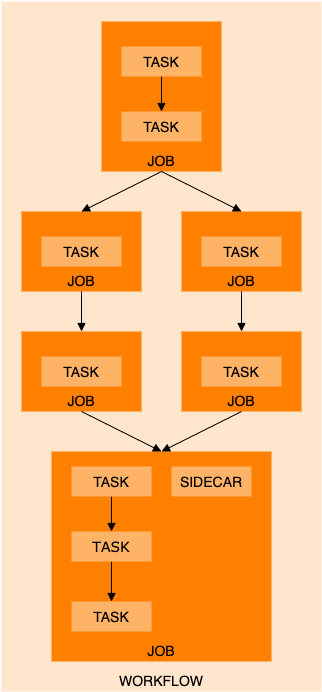

The diagram above was exported from draw.io. Its source (the exported page's mxGraphModel, read from the mxfile embedded in the PNG):
<mxGraphModel dx="1822" dy="749" grid="1" gridSize="10" guides="1" tooltips="1" connect="1" arrows="1" fold="1" page="1" pageScale="1" pageWidth="827" pageHeight="1169" math="0" shadow="0">
  <root>
    <mxCell id="0" />
    <mxCell id="1" parent="0" />
    <mxCell id="2" value="&lt;font style=&quot;font-size: 14px&quot;&gt;WORKFLOW&lt;/font&gt;" style="rounded=0;whiteSpace=wrap;html=1;strokeWidth=2;align=center;verticalAlign=bottom;strokeColor=none;fillColor=#FFE6CC;" vertex="1" parent="1">
      <mxGeometry x="350" y="30" width="320" height="690" as="geometry" />
    </mxCell>
    <mxCell id="3" value="&lt;font style=&quot;font-size: 14px&quot;&gt;JOB&lt;/font&gt;" style="rounded=0;whiteSpace=wrap;html=1;strokeWidth=2;align=center;verticalAlign=bottom;fillColor=#FF8000;strokeColor=none;" vertex="1" parent="1">
      <mxGeometry x="450" y="50" width="120" height="150" as="geometry" />
    </mxCell>
    <mxCell id="4" style="edgeStyle=orthogonalEdgeStyle;rounded=0;orthogonalLoop=1;jettySize=auto;html=1;exitX=0.5;exitY=1;exitDx=0;exitDy=0;strokeColor=#000000;strokeWidth=1;fontColor=#808080;endArrow=block;endFill=1;" edge="1" source="5" target="6" parent="1">
      <mxGeometry relative="1" as="geometry" />
    </mxCell>
    <mxCell id="5" value="&lt;font style=&quot;font-size: 14px&quot;&gt;TASK&lt;/font&gt;" style="rounded=0;whiteSpace=wrap;html=1;strokeWidth=2;align=center;strokeColor=none;fillColor=#FFB366;" vertex="1" parent="1">
      <mxGeometry x="470" y="75" width="80" height="30" as="geometry" />
    </mxCell>
    <mxCell id="6" value="&lt;font style=&quot;font-size: 14px&quot;&gt;TASK&lt;/font&gt;" style="rounded=0;whiteSpace=wrap;html=1;strokeWidth=2;align=center;strokeColor=none;fillColor=#FFB366;" vertex="1" parent="1">
      <mxGeometry x="470" y="140" width="80" height="30" as="geometry" />
    </mxCell>
    <mxCell id="7" value="&lt;font style=&quot;font-size: 14px&quot;&gt;JOB&lt;/font&gt;" style="rounded=0;whiteSpace=wrap;html=1;strokeWidth=2;align=center;verticalAlign=bottom;strokeColor=none;fillColor=#FF8000;" vertex="1" parent="1">
      <mxGeometry x="370" y="240" width="120" height="80" as="geometry" />
    </mxCell>
    <mxCell id="8" value="&lt;font style=&quot;font-size: 14px&quot;&gt;TASK&lt;/font&gt;" style="rounded=0;whiteSpace=wrap;html=1;strokeWidth=2;align=center;strokeColor=none;fillColor=#FFB366;" vertex="1" parent="1">
      <mxGeometry x="390" y="265" width="80" height="30" as="geometry" />
    </mxCell>
    <mxCell id="9" value="&lt;font style=&quot;font-size: 14px&quot;&gt;JOB&lt;/font&gt;" style="rounded=0;whiteSpace=wrap;html=1;strokeWidth=2;align=center;verticalAlign=bottom;strokeColor=none;fillColor=#FF8000;" vertex="1" parent="1">
      <mxGeometry x="530" y="240" width="120" height="80" as="geometry" />
    </mxCell>
    <mxCell id="10" value="&lt;font style=&quot;font-size: 14px&quot;&gt;TASK&lt;/font&gt;" style="rounded=0;whiteSpace=wrap;html=1;strokeWidth=2;align=center;strokeColor=none;fillColor=#FFB366;" vertex="1" parent="1">
      <mxGeometry x="550" y="265" width="80" height="30" as="geometry" />
    </mxCell>
    <mxCell id="11" value="&lt;font style=&quot;font-size: 14px&quot;&gt;JOB&lt;/font&gt;" style="rounded=0;whiteSpace=wrap;html=1;strokeWidth=2;align=center;verticalAlign=bottom;strokeColor=none;fillColor=#FF8000;" vertex="1" parent="1">
      <mxGeometry x="370" y="360" width="120" height="80" as="geometry" />
    </mxCell>
    <mxCell id="12" value="&lt;font style=&quot;font-size: 14px&quot;&gt;TASK&lt;/font&gt;" style="rounded=0;whiteSpace=wrap;html=1;strokeWidth=2;align=center;strokeColor=none;fillColor=#FFB366;" vertex="1" parent="1">
      <mxGeometry x="390" y="385" width="80" height="30" as="geometry" />
    </mxCell>
    <mxCell id="13" value="&lt;font style=&quot;font-size: 14px&quot;&gt;JOB&lt;/font&gt;" style="rounded=0;whiteSpace=wrap;html=1;strokeWidth=2;align=center;verticalAlign=bottom;strokeColor=none;fillColor=#FF8000;" vertex="1" parent="1">
      <mxGeometry x="530" y="360" width="120" height="80" as="geometry" />
    </mxCell>
    <mxCell id="14" value="&lt;font style=&quot;font-size: 14px&quot;&gt;TASK&lt;/font&gt;" style="rounded=0;whiteSpace=wrap;html=1;strokeWidth=2;align=center;strokeColor=none;fillColor=#FFB366;" vertex="1" parent="1">
      <mxGeometry x="550" y="385" width="80" height="30" as="geometry" />
    </mxCell>
    <mxCell id="15" value="&lt;font style=&quot;font-size: 14px&quot;&gt;JOB&lt;/font&gt;" style="rounded=0;whiteSpace=wrap;html=1;strokeWidth=2;align=center;verticalAlign=bottom;strokeColor=none;fillColor=#FF8000;" vertex="1" parent="1">
      <mxGeometry x="400" y="480" width="220" height="210" as="geometry" />
    </mxCell>
    <mxCell id="16" style="edgeStyle=orthogonalEdgeStyle;rounded=0;orthogonalLoop=1;jettySize=auto;html=1;exitX=0.5;exitY=1;exitDx=0;exitDy=0;entryX=0.5;entryY=0;entryDx=0;entryDy=0;strokeColor=#000000;strokeWidth=1;fontColor=#808080;endArrow=block;endFill=1;" edge="1" source="17" target="19" parent="1">
      <mxGeometry relative="1" as="geometry" />
    </mxCell>
    <mxCell id="17" value="&lt;font style=&quot;font-size: 14px&quot;&gt;TASK&lt;/font&gt;" style="rounded=0;whiteSpace=wrap;html=1;strokeWidth=2;align=center;strokeColor=none;fillColor=#FFB366;" vertex="1" parent="1">
      <mxGeometry x="420" y="495" width="80" height="30" as="geometry" />
    </mxCell>
    <mxCell id="18" style="edgeStyle=orthogonalEdgeStyle;rounded=0;orthogonalLoop=1;jettySize=auto;html=1;exitX=0.5;exitY=1;exitDx=0;exitDy=0;entryX=0.5;entryY=0;entryDx=0;entryDy=0;strokeColor=#000000;strokeWidth=1;fontColor=#808080;endArrow=block;endFill=1;" edge="1" source="19" target="20" parent="1">
      <mxGeometry relative="1" as="geometry" />
    </mxCell>
    <mxCell id="19" value="&lt;font face=&quot;Verdana&quot; style=&quot;font-size: 14px&quot;&gt;TASK&lt;/font&gt;" style="rounded=0;whiteSpace=wrap;html=1;strokeWidth=2;align=center;strokeColor=none;fillColor=#FFB366;" vertex="1" parent="1">
      <mxGeometry x="420" y="560" width="80" height="30" as="geometry" />
    </mxCell>
    <mxCell id="20" value="&lt;font style=&quot;font-size: 14px&quot;&gt;TASK&lt;/font&gt;" style="rounded=0;whiteSpace=wrap;html=1;strokeWidth=2;align=center;strokeColor=none;fillColor=#FFB366;" vertex="1" parent="1">
      <mxGeometry x="420" y="630" width="80" height="30" as="geometry" />
    </mxCell>
    <mxCell id="21" value="&lt;font style=&quot;font-size: 14px&quot;&gt;SIDECAR&lt;/font&gt;" style="rounded=0;whiteSpace=wrap;html=1;strokeWidth=2;align=center;strokeColor=none;fillColor=#FFB366;" vertex="1" parent="1">
      <mxGeometry x="520" y="495" width="80" height="30" as="geometry" />
    </mxCell>
    <mxCell id="22" value="" style="endArrow=block;html=1;strokeColor=#000000;strokeWidth=1;fontColor=#808080;exitX=0.5;exitY=1;exitDx=0;exitDy=0;entryX=0.5;entryY=0;entryDx=0;entryDy=0;endFill=1;" edge="1" source="3" target="7" parent="1">
      <mxGeometry width="50" height="50" relative="1" as="geometry">
        <mxPoint x="460" y="420" as="sourcePoint" />
        <mxPoint x="510" y="370" as="targetPoint" />
      </mxGeometry>
    </mxCell>
    <mxCell id="23" value="" style="endArrow=block;html=1;strokeColor=#000000;strokeWidth=1;fontColor=#808080;entryX=0.5;entryY=0;entryDx=0;entryDy=0;endFill=1;" edge="1" target="9" parent="1">
      <mxGeometry width="50" height="50" relative="1" as="geometry">
        <mxPoint x="510" y="200" as="sourcePoint" />
        <mxPoint x="510" y="370" as="targetPoint" />
      </mxGeometry>
    </mxCell>
    <mxCell id="24" value="" style="endArrow=block;html=1;strokeColor=#000000;strokeWidth=1;fontColor=#808080;exitX=0.5;exitY=1;exitDx=0;exitDy=0;entryX=0.5;entryY=0;entryDx=0;entryDy=0;endFill=1;" edge="1" source="7" target="11" parent="1">
      <mxGeometry width="50" height="50" relative="1" as="geometry">
        <mxPoint x="460" y="360" as="sourcePoint" />
        <mxPoint x="510" y="310" as="targetPoint" />
      </mxGeometry>
    </mxCell>
    <mxCell id="25" value="" style="endArrow=block;html=1;strokeColor=#000000;strokeWidth=1;fontColor=#808080;exitX=0.5;exitY=1;exitDx=0;exitDy=0;entryX=0.5;entryY=0;entryDx=0;entryDy=0;endFill=1;" edge="1" source="9" target="13" parent="1">
      <mxGeometry width="50" height="50" relative="1" as="geometry">
        <mxPoint x="460" y="360" as="sourcePoint" />
        <mxPoint x="510" y="310" as="targetPoint" />
      </mxGeometry>
    </mxCell>
    <mxCell id="26" value="" style="endArrow=block;html=1;strokeColor=#000000;strokeWidth=1;fontColor=#808080;exitX=0.5;exitY=1;exitDx=0;exitDy=0;entryX=0.5;entryY=0;entryDx=0;entryDy=0;endFill=1;" edge="1" source="11" target="15" parent="1">
      <mxGeometry width="50" height="50" relative="1" as="geometry">
        <mxPoint x="460" y="500" as="sourcePoint" />
        <mxPoint x="510" y="450" as="targetPoint" />
      </mxGeometry>
    </mxCell>
    <mxCell id="27" value="" style="endArrow=block;html=1;strokeColor=#000000;strokeWidth=1;fontColor=#808080;exitX=0.5;exitY=1;exitDx=0;exitDy=0;entryX=0.5;entryY=0;entryDx=0;entryDy=0;endFill=1;" edge="1" source="13" target="15" parent="1">
      <mxGeometry width="50" height="50" relative="1" as="geometry">
        <mxPoint x="460" y="500" as="sourcePoint" />
        <mxPoint x="510" y="450" as="targetPoint" />
      </mxGeometry>
    </mxCell>
  </root>
</mxGraphModel>